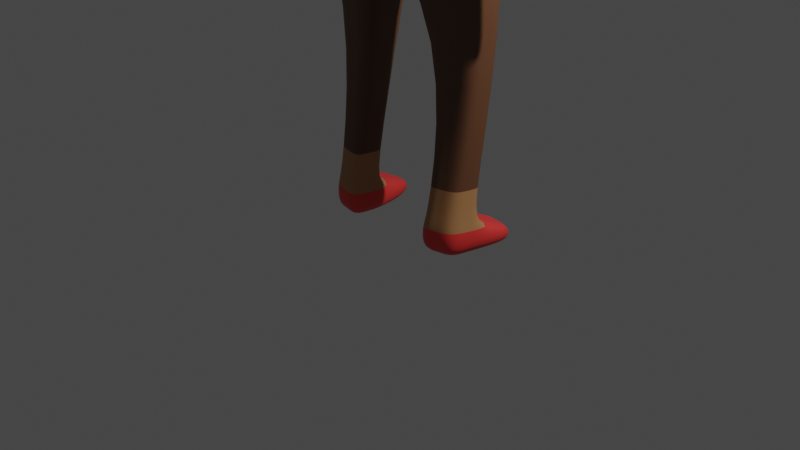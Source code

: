 # Source: karakteriskeletGiydirme.blend  (saved by Blender 3.3.6; exported with 4.5.12 LTS)
import bpy
from mathutils import Matrix  # noqa: F401  (used for matrix-valued properties, if any)

bpy.ops.wm.read_factory_settings(use_empty=True)
scene = bpy.context.scene
scene.name = 'Scene'

# ---- collections
col_collection = bpy.data.collections.new('Collection'); scene.collection.children.link(col_collection)

# ---- materials (node trees are filled in below, after node groups)
mat_material = bpy.data.materials.new('Material')
mat_material.alpha_threshold = 0.0
mat_material.use_transparent_shadow = False
mat_material.roughness = 0.5
mat_material.line_color = (0.0, 0.0, 0.0, 1.0)
mat_material_001 = bpy.data.materials.new('Material.001')
mat_material_001.use_transparent_shadow = False
mat_dudak = bpy.data.materials.new('dudak')
mat_dudak.use_transparent_shadow = False
mat_burun = bpy.data.materials.new('burun')
mat_burun.use_transparent_shadow = False
mat_g_z = bpy.data.materials.new('göz')
mat_g_z.use_transparent_shadow = False
mat_material_002 = bpy.data.materials.new('Material.002')
mat_material_002.use_transparent_shadow = False
mat_sa = bpy.data.materials.new('saç')
mat_sa.use_transparent_shadow = False
mat_tshirt = bpy.data.materials.new('tshirt')
mat_tshirt.use_transparent_shadow = False
mat_kemer = bpy.data.materials.new('kemer')
mat_kemer.use_transparent_shadow = False
mat_pantolon = bpy.data.materials.new('pantolon')
mat_pantolon.use_transparent_shadow = False
mat_ayakkab = bpy.data.materials.new('ayakkabı')
mat_ayakkab.use_transparent_shadow = False
mat_material_003 = bpy.data.materials.new('Material.003')
mat_material_003.use_transparent_shadow = False

# ---- material node trees
mat_material.use_nodes = True; mat_material.node_tree.nodes.clear()
_N = mat_material.node_tree.nodes; _L = mat_material.node_tree.links
n0 = _N.new('ShaderNodeOutputMaterial'); n0.name = 'Material Output'; n0.location = (300, 300)
n1 = _N.new('ShaderNodeBsdfPrincipled'); n1.name = 'Principled BSDF'; n1.location = (10, 300)
n1.distribution = 'GGX'
n1.subsurface_method = 'RANDOM_WALK_SKIN'
n1.inputs[0].default_value = (0.2564, 0.1181, 0.02965, 1.0)
n1.inputs[3].default_value = 1.45
n1.inputs[27].default_value = (0.0, 0.0, 0.0, 1.0)
n1.inputs[28].default_value = 1.0
_L.new(n1.outputs[0], n0.inputs[0])
n0.is_active_output = True
mat_material_001.use_nodes = True; mat_material_001.node_tree.nodes.clear()
_N = mat_material_001.node_tree.nodes; _L = mat_material_001.node_tree.links
n0 = _N.new('ShaderNodeBsdfPrincipled'); n0.name = 'Principled BSDF'; n0.location = (10, 300)
n0.distribution = 'GGX'
n0.subsurface_method = 'RANDOM_WALK_SKIN'
n0.inputs[0].default_value = (0.4433, 0.2123, 0.08496, 1.0)
n0.inputs[3].default_value = 1.45
n0.inputs[27].default_value = (0.0, 0.0, 0.0, 1.0)
n0.inputs[28].default_value = 1.0
n1 = _N.new('ShaderNodeOutputMaterial'); n1.name = 'Material Output'; n1.location = (300, 300)
_L.new(n0.outputs[0], n1.inputs[0])
n1.is_active_output = True
mat_dudak.use_nodes = True; mat_dudak.node_tree.nodes.clear()
_N = mat_dudak.node_tree.nodes; _L = mat_dudak.node_tree.links
n0 = _N.new('ShaderNodeBsdfPrincipled'); n0.name = 'Principled BSDF'; n0.location = (10, 300)
n0.distribution = 'GGX'
n0.subsurface_method = 'RANDOM_WALK_SKIN'
n0.inputs[0].default_value = (0.292, 0.0195, 0.01786, 1.0)
n0.inputs[3].default_value = 1.45
n0.inputs[27].default_value = (0.0, 0.0, 0.0, 1.0)
n0.inputs[28].default_value = 1.0
n1 = _N.new('ShaderNodeOutputMaterial'); n1.name = 'Material Output'; n1.location = (300, 300)
_L.new(n0.outputs[0], n1.inputs[0])
n1.is_active_output = True
mat_burun.use_nodes = True; mat_burun.node_tree.nodes.clear()
_N = mat_burun.node_tree.nodes; _L = mat_burun.node_tree.links
n0 = _N.new('ShaderNodeBsdfPrincipled'); n0.name = 'Principled BSDF'; n0.location = (10, 300)
n0.distribution = 'GGX'
n0.subsurface_method = 'RANDOM_WALK_SKIN'
n0.inputs[0].default_value = (0.2429, 0.06587, 0.01051, 1.0)
n0.inputs[3].default_value = 1.45
n0.inputs[27].default_value = (0.0, 0.0, 0.0, 1.0)
n0.inputs[28].default_value = 1.0
n1 = _N.new('ShaderNodeOutputMaterial'); n1.name = 'Material Output'; n1.location = (300, 300)
_L.new(n0.outputs[0], n1.inputs[0])
n1.is_active_output = True
mat_g_z.use_nodes = True; mat_g_z.node_tree.nodes.clear()
_N = mat_g_z.node_tree.nodes; _L = mat_g_z.node_tree.links
n0 = _N.new('ShaderNodeBsdfPrincipled'); n0.name = 'Principled BSDF'; n0.location = (10, 300)
n0.distribution = 'GGX'
n0.subsurface_method = 'RANDOM_WALK_SKIN'
n0.inputs[0].default_value = (0.0, 0.0, 0.0, 1.0)
n0.inputs[3].default_value = 1.45
n0.inputs[27].default_value = (0.0, 0.0, 0.0, 1.0)
n0.inputs[28].default_value = 1.0
n1 = _N.new('ShaderNodeOutputMaterial'); n1.name = 'Material Output'; n1.location = (300, 300)
_L.new(n0.outputs[0], n1.inputs[0])
n1.is_active_output = True
mat_material_002.use_nodes = True; mat_material_002.node_tree.nodes.clear()
_N = mat_material_002.node_tree.nodes; _L = mat_material_002.node_tree.links
n0 = _N.new('ShaderNodeBsdfPrincipled'); n0.name = 'Principled BSDF'; n0.location = (10, 300)
n0.distribution = 'GGX'
n0.subsurface_method = 'RANDOM_WALK_SKIN'
n0.inputs[0].default_value = (0.0, 0.0, 0.0, 1.0)
n0.inputs[3].default_value = 1.45
n0.inputs[27].default_value = (0.0, 0.0, 0.0, 1.0)
n0.inputs[28].default_value = 1.0
n1 = _N.new('ShaderNodeOutputMaterial'); n1.name = 'Material Output'; n1.location = (300, 300)
_L.new(n0.outputs[0], n1.inputs[0])
n1.is_active_output = True
mat_sa.use_nodes = True; mat_sa.node_tree.nodes.clear()
_N = mat_sa.node_tree.nodes; _L = mat_sa.node_tree.links
n0 = _N.new('ShaderNodeBsdfPrincipled'); n0.name = 'Principled BSDF'; n0.location = (10, 300)
n0.distribution = 'GGX'
n0.subsurface_method = 'RANDOM_WALK_SKIN'
n0.inputs[0].default_value = (0.8, 0.7736, 0.2209, 1.0)
n0.inputs[3].default_value = 1.45
n0.inputs[27].default_value = (0.0, 0.0, 0.0, 1.0)
n0.inputs[28].default_value = 1.0
n1 = _N.new('ShaderNodeOutputMaterial'); n1.name = 'Material Output'; n1.location = (300, 300)
_L.new(n0.outputs[0], n1.inputs[0])
n1.is_active_output = True
mat_tshirt.use_nodes = True; mat_tshirt.node_tree.nodes.clear()
_N = mat_tshirt.node_tree.nodes; _L = mat_tshirt.node_tree.links
n0 = _N.new('ShaderNodeBsdfPrincipled'); n0.name = 'Principled BSDF'; n0.location = (10, 300)
n0.distribution = 'GGX'
n0.subsurface_method = 'RANDOM_WALK_SKIN'
n0.inputs[0].default_value = (0.01674, 0.02339, 0.06221, 1.0)
n0.inputs[3].default_value = 1.45
n0.inputs[27].default_value = (0.0, 0.0, 0.0, 1.0)
n0.inputs[28].default_value = 1.0
n1 = _N.new('ShaderNodeOutputMaterial'); n1.name = 'Material Output'; n1.location = (300, 300)
_L.new(n0.outputs[0], n1.inputs[0])
n1.is_active_output = True
mat_kemer.use_nodes = True; mat_kemer.node_tree.nodes.clear()
_N = mat_kemer.node_tree.nodes; _L = mat_kemer.node_tree.links
n0 = _N.new('ShaderNodeBsdfPrincipled'); n0.name = 'Principled BSDF'; n0.location = (10, 300)
n0.distribution = 'GGX'
n0.subsurface_method = 'RANDOM_WALK_SKIN'
n0.inputs[0].default_value = (0.0, 0.0, 0.0, 1.0)
n0.inputs[3].default_value = 1.45
n0.inputs[27].default_value = (0.0, 0.0, 0.0, 1.0)
n0.inputs[28].default_value = 1.0
n1 = _N.new('ShaderNodeOutputMaterial'); n1.name = 'Material Output'; n1.location = (300, 300)
_L.new(n0.outputs[0], n1.inputs[0])
n1.is_active_output = True
mat_pantolon.use_nodes = True; mat_pantolon.node_tree.nodes.clear()
_N = mat_pantolon.node_tree.nodes; _L = mat_pantolon.node_tree.links
n0 = _N.new('ShaderNodeBsdfPrincipled'); n0.name = 'Principled BSDF'; n0.location = (10, 300)
n0.distribution = 'GGX'
n0.subsurface_method = 'RANDOM_WALK_SKIN'
n0.inputs[0].default_value = (0.1305, 0.05393, 0.02431, 1.0)
n0.inputs[3].default_value = 1.45
n0.inputs[27].default_value = (0.0, 0.0, 0.0, 1.0)
n0.inputs[28].default_value = 1.0
n1 = _N.new('ShaderNodeOutputMaterial'); n1.name = 'Material Output'; n1.location = (300, 300)
_L.new(n0.outputs[0], n1.inputs[0])
n1.is_active_output = True
mat_ayakkab.use_nodes = True; mat_ayakkab.node_tree.nodes.clear()
_N = mat_ayakkab.node_tree.nodes; _L = mat_ayakkab.node_tree.links
n0 = _N.new('ShaderNodeBsdfPrincipled'); n0.name = 'Principled BSDF'; n0.location = (10, 300)
n0.distribution = 'GGX'
n0.subsurface_method = 'RANDOM_WALK_SKIN'
n0.inputs[0].default_value = (0.8, 0.0407, 0.03676, 1.0)
n0.inputs[3].default_value = 1.45
n0.inputs[27].default_value = (0.0, 0.0, 0.0, 1.0)
n0.inputs[28].default_value = 1.0
n1 = _N.new('ShaderNodeOutputMaterial'); n1.name = 'Material Output'; n1.location = (300, 300)
_L.new(n0.outputs[0], n1.inputs[0])
n1.is_active_output = True
mat_material_003.use_nodes = True; mat_material_003.node_tree.nodes.clear()
_N = mat_material_003.node_tree.nodes; _L = mat_material_003.node_tree.links
n0 = _N.new('ShaderNodeBsdfPrincipled'); n0.name = 'Principled BSDF'; n0.location = (10, 300)
n0.distribution = 'GGX'
n0.subsurface_method = 'RANDOM_WALK_SKIN'
n0.inputs[0].default_value = (0.03372, 0.03955, 0.08333, 1.0)
n0.inputs[3].default_value = 1.45
n0.inputs[27].default_value = (0.0, 0.0, 0.0, 1.0)
n0.inputs[28].default_value = 1.0
n1 = _N.new('ShaderNodeOutputMaterial'); n1.name = 'Material Output'; n1.location = (300, 300)
_L.new(n0.outputs[0], n1.inputs[0])
n1.is_active_output = True

# ---- world
world_world = bpy.data.worlds.new('World'); scene.world = world_world
world_world.use_nodes = True; world_world.node_tree.nodes.clear()
_N = world_world.node_tree.nodes; _L = world_world.node_tree.links
n0 = _N.new('ShaderNodeOutputWorld'); n0.name = 'World Output'; n0.location = (300, 300)
n1 = _N.new('ShaderNodeBackground'); n1.name = 'Background'; n1.location = (10, 300)
n1.inputs[0].default_value = (0.05088, 0.05088, 0.05088, 1.0)
_L.new(n1.outputs[0], n0.inputs[0])
n0.is_active_output = True
world_world.color = (0.05088, 0.05088, 0.05088)
world_world.use_sun_shadow = False
world_world.sun_shadow_jitter_overblur = 0.0

# ---- cameras
cam_camera = bpy.data.cameras.new('Camera')
cam_camera.clip_end = 100.0
cam_camera.ortho_scale = 7.314

# ---- lights
light_light = bpy.data.lights.new('Light', 'POINT')
light_light.transmission_factor = 0.0
light_light.energy = 1000.0
light_light.shadow_soft_size = 0.1
light_light.shadow_maximum_resolution = 0.006
light_light.use_absolute_resolution = True

# ---- meshes
me_cube = bpy.data.meshes.new('Cube')
me_cube.from_pydata([(0.0, 0.3496, 5.523), (0.0, 0.5959, 4.449), (0.0, -0.558, 5.59), (0.0, -0.6026, 4.642), (-1.617, 0.1997, 5.486), (-0.9928, 0.3609, 4.653), (-1.387, -0.2822, 5.343), (-0.9296, -0.3588, 4.635), (0.0, 0.5826, 4.46), (0.0, -0.6026, 4.642), (-0.9928, 0.3609, 4.653), (-0.9296, -0.3588, 4.635), (0.0, 0.4755, 3.305), (0.0, -0.603, 3.36), (-1.083, 0.3027, 3.803), (-1.045, -0.373, 3.798), (-0.4675, 0.552, 1.978), (-0.4675, 0.07987, 1.978), (-0.9099, 0.4648, 1.993), (-0.9085, 0.171, 1.993), (-0.9629, 0.2552, 0.1864), (-0.8486, -0.1252, 0.1864), (-0.3837, 0.1933, 0.1783), (-0.4744, -0.2011, 0.1783), (0.0, 0.5386, 4.871), (-1.053, -0.2767, 4.861), (0.0, -0.6045, 4.863), (-1.211, 0.2762, 4.919), (-1.562, -0.2811, 5.064), (-1.548, -0.2821, 5.248), (-1.798, 0.1975, 5.397), (-1.803, 0.2737, 5.158), (-1.446, -0.1193, 3.035), (-1.451, 0.2836, 2.975), (-1.643, -0.1192, 3.03), (-1.648, 0.2863, 2.986), (-1.214, -0.05403, 2.522), (-1.225, 0.2898, 2.521), (-1.45, -0.05403, 2.516), (-1.461, 0.2898, 2.514), (-1.704, -0.2004, 3.982), (-1.403, -0.215, 3.948), (-1.447, 0.1679, 3.954), (-1.755, 0.2005, 3.989), (-0.9693, 0.2552, -0.1094), (-0.855, -0.1252, -0.1094), (-0.3901, 0.1933, -0.1175), (-0.4808, -0.2011, -0.1175), (-0.548, 0.7574, 0.05252), (-0.9924, 0.6476, 0.06224), (-0.5557, 0.7571, -0.1311), (-1.0, 0.6473, -0.1214), (-0.8016, -0.08398, 0.3131), (-0.5259, -0.1399, 0.3067), (-0.877, 0.1862, 0.3131), (-0.4661, 0.1512, 0.3067), (0.0, -0.3814, 5.747), (-0.3906, -0.2573, 5.725), (0.0, 0.04622, 5.769), (-0.3955, -0.02432, 5.736), (0.0, -0.4091, 6.303), (-0.5005, -0.287, 6.284), (0.0, 0.04771, 6.002), (-0.5006, -0.04685, 6.27), (0.0, 0.5321, 3.653), (-0.8005, 0.3375, 4.203), (-0.7947, -0.3646, 4.231), (0.0, -0.5975, 4.043), (0.0, -0.5652, 6.704), (-0.5518, -0.439, 6.66), (-0.552, -0.0621, 6.609), (0.0, -0.5756, 7.374), (-0.5866, -0.4463, 7.157), (0.0, 0.002744, 7.508), (-0.5777, -0.07322, 7.131), (-0.3747, 0.4779, 6.477), (0.0, 0.5374, 6.22), (-0.4059, 0.4697, 6.676), (0.0, 0.5806, 6.724), (-0.4386, 0.4605, 6.91), (0.0, 0.5805, 7.104), (-0.375, -0.2362, 6.132), (-0.3751, -0.09096, 6.12), (0.0, -0.04105, 6.108), (0.0, -0.3084, 6.13), (-1.41, -0.09148, 2.911), (-1.422, 0.1685, 2.925), (-1.595, 0.1706, 2.935), (-1.583, -0.09143, 2.907), (-1.617, 0.3334, 2.684), (-1.494, 0.3318, 2.676), (-1.476, 0.2603, 2.645), (-1.584, 0.2617, 2.652), (-0.5678, -0.4423, 6.889), (-0.5638, -0.06722, 6.849), (0.0, -0.57, 7.012), (-0.4209, 0.4655, 6.784), (0.0, 0.5815, 6.901), (-0.5629, -0.0668, 6.83), (-0.4197, 0.4658, 6.775), (0.0, 0.6144, 6.787), (-0.5665, -0.4421, 6.87), (0.0, -0.5696, 6.987), (-0.5466, 0.4665, 4.561), (-0.7635, -0.4062, 5.454), (-0.5118, -0.4684, 4.638), (-0.89, 0.267, 5.502), (-0.5466, 0.4606, 4.566), (-0.5118, -0.4684, 4.638), (-0.5962, 0.3804, 3.579), (-0.5751, -0.4764, 3.601), (-0.711, 0.504, 1.986), (-0.7103, 0.13, 1.986), (-0.7025, 0.2273, 0.1828), (-0.6804, -0.1593, 0.1828), (-0.6665, 0.3942, 4.898), (-0.5799, -0.424, 4.862), (-0.7089, 0.2273, -0.113), (-0.6868, -0.1593, -0.113), (-0.7927, 0.6969, 0.05787), (-0.8003, 0.6966, -0.1258), (-0.6923, 0.1705, 0.3102), (-0.6777, -0.1091, 0.3102), (-0.215, -0.3131, 5.735), (-0.2177, 0.007384, 5.751), (-0.2755, -0.3419, 6.292), (-0.3229, -0.5044, 7.254), (-0.2756, -0.004342, 6.15), (-0.4375, -0.4693, 4.146), (-0.4407, 0.425, 3.955), (-0.3038, -0.4957, 6.68), (-0.2063, 0.5046, 6.362), (-0.318, -0.03908, 7.3), (-0.2235, 0.5203, 6.7), (-0.2414, 0.5145, 6.997), (-0.2064, -0.2686, 6.131), (-0.2065, -0.06852, 6.115), (-0.2317, 0.5176, 6.836), (-0.3126, -0.4997, 6.944), (-0.3119, -0.4994, 6.923), (-0.2311, 0.5178, 6.825), (-0.4224, -0.4918, 4.639), (-0.7347, 0.2814, 5.506), (-0.4224, -0.4918, 4.639), (-0.4747, -0.4985, 3.559), (-0.6679, 0.1213, 1.985), (-0.6444, -0.1666, 0.182), (-0.5502, 0.4194, 4.893), (-0.6508, -0.1666, -0.1138), (-0.6512, -0.1145, 0.3096), (-0.1797, 0.01416, 5.754), (-0.2275, 0.004746, 6.124), (-0.3611, -0.4917, 4.128), (-0.1703, 0.5103, 6.337), (-0.2625, -0.03178, 7.337), (-0.1589, 0.5431, 6.707), (-0.1993, 0.526, 7.015), (-0.1704, -0.06373, 6.113), (-0.1913, 0.5288, 6.848), (-0.1591, 0.5618, 6.736), (-0.4511, 0.4891, 4.542), (-0.6302, -0.4327, 5.478), (-0.4511, 0.4819, 4.547), (-0.4921, 0.397, 3.531), (-0.6685, 0.5124, 1.985), (-0.6469, 0.2214, 0.182), (-0.4787, -0.4555, 4.862), (-0.6533, 0.2214, -0.1138), (-0.75, 0.7075, 0.05694), (-0.7576, 0.7072, -0.1267), (-0.6528, 0.1671, 0.3096), (-0.1775, -0.325, 5.737), (-0.2274, -0.3536, 6.294), (-0.2666, -0.5169, 7.275), (-0.3637, 0.4437, 3.903), (-0.2508, -0.5079, 6.684), (-0.1704, -0.2756, 6.131), (-0.258, -0.512, 6.956), (-0.2574, -0.5117, 6.934), (-0.2622, 0.473, 6.802), (-0.2642, 0.4723, 6.836), (-0.1414, 0.5062, 6.871), (-0.1397, 0.5068, 6.835), (-0.2725, 0.5105, 6.803), (-0.2746, 0.5098, 6.836), (-0.1517, 0.5436, 6.871), (-0.15, 0.5442, 6.835), (-0.07709, 0.5686, 6.523), (0.0, 0.564, 6.543), (-0.07467, 0.565, 6.46), (0.0, 0.5563, 6.456), (-0.07447, 0.596, 6.521), (0.0, 0.5913, 6.541), (-0.07205, 0.5924, 6.458), (0.0, 0.5837, 6.454), (-0.0765, 0.5755, 6.522), (0.0, 0.5709, 6.542), (-0.07408, 0.5719, 6.46), (0.0, 0.5632, 6.456), (-0.552, -0.0621, 6.609), (-0.4059, 0.4697, 6.676), (0.0, 0.6135, 6.624), (-0.5518, -0.439, 6.66), (0.0, -0.5652, 6.704), (-0.2235, 0.5203, 6.7), (-0.3038, -0.4957, 6.68), (-0.1273, 0.576, 6.607), (-0.2508, -0.5079, 6.684), (-0.09196, 0.6298, 6.696), (0.0, 0.6374, 6.703), (-0.08738, 0.6319, 6.678), (0.0, 0.6373, 6.68), (-0.08001, 0.6575, 6.694), (0.0, 0.6617, 6.698), (-0.0775, 0.6586, 6.684), (0.0, 0.6616, 6.685), (-0.7047, -0.3307, 6.699), (-0.7108, -0.332, 6.787), (-0.7093, -0.1754, 6.77), (-0.7048, -0.1734, 6.678), (-0.02753, -0.3289, 6.739), (-0.03367, -0.3302, 6.827), (-0.03214, -0.1736, 6.81), (-0.02761, -0.1717, 6.718), (-0.9629, 0.0196, 4.644), (-1.508, -0.02885, 5.418), (-0.9629, 0.0196, 4.644), (-1.065, -0.01774, 3.801), (0.0, -0.03594, 3.331), (-0.9092, 0.3255, 1.993), (-0.4675, 0.3281, 1.978), (-0.9087, 0.07481, 0.1864), (-0.4267, 0.006224, 0.1783), (-1.136, 0.01403, 4.892), (-1.679, -0.0299, 5.326), (-1.688, 0.0106, 5.113), (-1.449, 0.09256, 3.003), (-1.646, 0.09398, 3.007), (-1.22, 0.1267, 2.521), (-1.456, 0.1267, 2.515), (-1.731, 0.01041, 3.986), (-1.426, -0.01367, 3.951), (-0.9151, 0.07481, -0.1094), (-0.4331, 0.006224, -0.1175), (-0.4945, 0.01311, 0.3067), (-0.8412, 0.05808, 0.3131), (-0.3932, -0.1348, 5.731), (-0.5005, -0.1607, 6.277), (-0.7977, 0.004541, 4.216), (-0.5519, -0.2408, 6.633), (0.0, -0.2715, 7.444), (-0.5819, -0.2501, 7.143), (-0.375, -0.1598, 6.126), (-1.589, 0.04634, 2.922), (-1.416, 0.04519, 2.918), (-0.5657, -0.2451, 6.868), (-0.5646, -0.2448, 6.849), (-0.3204, -0.2598, 7.279), (-0.6984, 0.04398, -0.113), (-0.2644, -0.2618, 7.307), (-0.6521, 0.03739, -0.1138), (-0.5219, -0.2089, 6.637), (-0.71, -0.2497, 6.778), (-0.7054, -0.2175, 6.702), (-0.03287, -0.2479, 6.818), (-0.02757, -0.2463, 6.728), (-1.508, -0.02885, 5.418), (0.0, -0.03594, 3.331), (-0.4675, 0.3281, 1.978), (-0.4267, 0.006224, 0.1783), (-1.136, 0.01403, 4.892), (-1.679, -0.0299, 5.326), (-1.688, 0.0106, 5.113), (-1.449, 0.09256, 3.003), (-1.646, 0.09398, 3.007), (-1.22, 0.1267, 2.521), (-1.456, 0.1267, 2.515), (-1.426, -0.01367, 3.951), (-0.4331, 0.006224, -0.1175), (-0.4945, 0.01311, 0.3067), (-0.3932, -0.1348, 5.731), (-0.5005, -0.1607, 6.277), (-0.5519, -0.2408, 6.633), (-0.5819, -0.2501, 7.143), (-0.375, -0.1598, 6.126), (-1.416, 0.04519, 2.918), (-0.5657, -0.2451, 6.868), (-0.5646, -0.2448, 6.849), (-0.5219, -0.2089, 6.637), (-0.71, -0.2497, 6.778), (-0.7054, -0.2175, 6.702), (-0.03287, -0.2479, 6.818), (-0.02757, -0.2463, 6.728), (-0.9629, 0.0196, 4.644), (-0.9629, 0.0196, 4.644), (-1.065, -0.01774, 3.801), (-0.9092, 0.3255, 1.993), (-0.9087, 0.07481, 0.1864), (-1.731, 0.01041, 3.986), (-0.9151, 0.07481, -0.1094), (-0.8412, 0.05808, 0.3131), (-0.7977, 0.004541, 4.216), (0.0, -0.2715, 7.444), (-1.589, 0.04634, 2.922), (-0.3204, -0.2598, 7.279), (-0.6984, 0.04398, -0.113), (-0.2644, -0.2618, 7.307), (-0.6521, 0.03739, -0.1138), (-0.6124, -0.1677, 6.533), (-0.6271, -0.1684, 6.538), (-0.6124, -0.1677, 6.533), (-0.6271, -0.1684, 6.538), (-0.5197, -0.1779, 6.647), (-0.7032, -0.1865, 6.713), (-0.6101, -0.1367, 6.543), (-0.6249, -0.1374, 6.549), (-0.5197, -0.1779, 6.647), (-0.7032, -0.1865, 6.713), (-0.6101, -0.1367, 6.543), (-0.6249, -0.1374, 6.549), (-1.233, -0.2449, 4.391), (-1.333, 0.2205, 4.422), (-1.778, 0.236, 4.556), (-1.635, -0.2395, 4.507), (-1.285, -0.0002333, 4.407), (-1.71, 0.0105, 4.533), (-1.285, -0.0002333, 4.407), (-1.71, 0.0105, 4.533), (0.0, 0.486, 3.369), (-0.9987, -0.3715, 3.878), (-1.031, 0.3091, 3.876), (0.0, -0.602, 3.486), (-0.5498, -0.4751, 3.702), (-0.5676, 0.3886, 3.648), (-0.4538, -0.4973, 3.664), (-0.4685, 0.4056, 3.599), (-1.016, -0.01364, 3.877), (-1.016, -0.01364, 3.877), (0.0, 0.4778, 3.318), (-1.035, -0.3727, 3.815), (-0.5697, -0.4761, 3.623), (-0.5901, 0.3821, 3.594), (-0.4703, -0.4982, 3.581), (-0.4871, 0.3988, 3.546), (-1.054, -0.01687, 3.817), (-1.054, -0.01687, 3.817), (-1.072, 0.3041, 3.819), (0.0, -0.6028, 3.387), (0.0, 0.319, 5.547), (-1.287, -0.2797, 5.381), (-1.494, 0.1771, 5.511), (0.0, -0.5402, 5.606), (-0.7083, -0.3968, 5.482), (-0.8224, 0.2409, 5.527), (-0.6789, 0.2546, 5.531), (-0.5847, -0.4218, 5.504), (-1.396, -0.03951, 5.449), (-1.396, -0.03951, 5.449)], [], [(356, 349, 57, 246), (116, 104, 6, 25), (266, 4, 30, 271), (293, 5, 10, 294), (147, 142, 0, 24), (343, 338, 12, 163), (160, 1, 8, 162), (105, 7, 11, 108), (228, 13, 17, 230), (340, 339, 15, 110), (345, 346, 14, 295), (122, 52, 21, 114), (163, 12, 16, 164), (110, 15, 19, 112), (295, 14, 18, 296), (165, 22, 48, 168), (300, 54, 20, 297), (244, 53, 23, 232), (170, 55, 22, 165), (160, 147, 24, 1), (293, 270, 27, 5), (105, 116, 25, 7), (272, 271, 30, 31), (25, 6, 29, 28), (41, 40, 34, 32), (4, 27, 31, 30), (254, 85, 36, 238), (241, 41, 32, 236), (43, 42, 33, 35), (298, 43, 35, 274), (238, 36, 38, 239), (87, 86, 37, 39), (303, 87, 39, 276), (85, 88, 38, 36), (327, 322, 43, 298), (322, 321, 42, 43), (324, 320, 41, 241), (320, 323, 40, 41), (260, 243, 47, 148), (114, 21, 45, 118), (297, 20, 44, 299), (232, 23, 47, 243), (168, 48, 50, 169), (44, 20, 49, 51), (117, 44, 51, 120), (22, 46, 50, 48), (164, 16, 55, 170), (230, 17, 53, 244), (296, 18, 54, 300), (112, 19, 52, 122), (136, 82, 63, 127), (353, 350, 59, 124), (355, 351, 56, 171), (172, 60, 68, 175), (252, 81, 61, 247), (176, 84, 60, 172), (294, 10, 65, 301), (108, 11, 66, 128), (162, 8, 64, 174), (255, 93, 72, 251), (127, 63, 75, 131), (247, 61, 69, 249), (257, 251, 72, 126), (177, 95, 71, 173), (63, 70, 77, 75), (131, 75, 77, 133), (137, 96, 79, 134), (94, 74, 79, 96), (154, 73, 80, 156), (171, 56, 84, 176), (246, 57, 81, 252), (124, 59, 82, 136), (32, 34, 88, 85), (274, 35, 87, 303), (35, 33, 90, 89), (236, 32, 85, 254), (89, 90, 91, 92), (87, 35, 89, 92), (86, 87, 92, 91), (33, 86, 91, 90), (98, 94, 96, 99), (140, 99, 96, 137), (178, 102, 95, 177), (256, 101, 93, 255), (98, 199, 219, 218), (207, 203, 102, 178), (204, 200, 99, 140), (199, 98, 99, 200), (206, 204, 140, 159), (202, 205, 139, 101), (101, 139, 138, 93), (158, 159, 182, 181), (150, 124, 136, 157), (57, 123, 135, 81), (74, 132, 134, 79), (158, 137, 134, 156), (153, 131, 133, 155), (93, 138, 126, 72), (259, 257, 126, 173), (151, 127, 131, 153), (10, 107, 129, 65), (143, 108, 128, 152), (81, 135, 125, 61), (61, 125, 130, 69), (349, 352, 123, 57), (354, 353, 124, 150), (157, 136, 127, 151), (145, 112, 122, 149), (18, 111, 121, 54), (167, 117, 120, 169), (49, 119, 120, 51), (146, 114, 118, 148), (242, 258, 118, 45), (141, 166, 116, 105), (5, 27, 115, 103), (54, 121, 113, 20), (20, 113, 119, 49), (144, 110, 112, 145), (14, 109, 111, 18), (149, 122, 114, 146), (342, 340, 110, 144), (141, 105, 108, 143), (5, 103, 107, 10), (346, 341, 109, 14), (27, 4, 106, 115), (166, 161, 104, 116), (26, 2, 161, 166), (3, 141, 143, 9), (347, 342, 144, 13), (53, 149, 146, 23), (13, 144, 145, 17), (3, 26, 166, 141), (23, 146, 148, 47), (46, 167, 169, 50), (17, 145, 149, 53), (83, 157, 151, 62), (348, 354, 150, 58), (9, 143, 152, 67), (62, 151, 153, 76), (250, 259, 173, 71), (76, 153, 187, 188), (97, 158, 156, 80), (58, 150, 157, 83), (100, 159, 158, 97), (206, 159, 208, 210), (205, 207, 178, 139), (139, 178, 177, 138), (123, 171, 176, 135), (132, 154, 156, 134), (138, 177, 173, 126), (107, 162, 174, 129), (135, 176, 172, 125), (125, 172, 175, 130), (352, 355, 171, 123), (111, 164, 170, 121), (119, 168, 169, 120), (258, 260, 148, 118), (103, 115, 147, 160), (121, 170, 165, 113), (113, 165, 168, 119), (109, 163, 164, 111), (103, 160, 162, 107), (341, 343, 163, 109), (115, 106, 142, 147), (181, 182, 186, 185), (140, 137, 180, 179), (159, 140, 179, 182), (137, 158, 181, 180), (186, 183, 184, 185), (180, 181, 185, 184), (182, 179, 183, 186), (179, 180, 184, 183), (188, 187, 191, 192), (155, 78, 190, 189), (153, 155, 189, 187), (192, 191, 195, 196), (187, 189, 193, 191), (189, 190, 194, 193), (196, 195, 197, 198), (191, 193, 197, 195), (193, 194, 198, 197), (130, 175, 207, 205), (78, 155, 206, 201), (69, 130, 205, 202), (155, 133, 204, 206), (70, 199, 200, 77), (133, 77, 200, 204), (175, 68, 203, 207), (249, 69, 202, 261), (208, 209, 213, 212), (159, 100, 209, 208), (201, 206, 210, 211), (215, 214, 212, 213), (211, 210, 214, 215), (210, 208, 212, 214), (263, 216, 220, 265), (287, 98, 218, 289), (261, 202, 216, 263), (202, 101, 217, 216), (265, 220, 221, 264), (289, 218, 222, 291), (218, 219, 223, 222), (216, 217, 221, 220), (217, 262, 264, 221), (292, 265, 264, 291), (310, 311, 319, 318), (101, 256, 262, 217), (290, 263, 265, 292), (282, 249, 261, 288), (305, 307, 260, 258), (302, 306, 259, 250), (299, 305, 258, 242), (306, 304, 257, 259), (287, 256, 255, 286), (273, 236, 254, 285), (34, 237, 253, 88), (280, 246, 252, 284), (304, 283, 251, 257), (281, 247, 249, 282), (286, 255, 251, 283), (11, 226, 248, 66), (284, 252, 247, 281), (19, 229, 245, 52), (268, 230, 244, 279), (269, 232, 243, 278), (21, 231, 242, 45), (307, 278, 243, 260), (326, 324, 241, 277), (323, 325, 240, 40), (88, 253, 239, 38), (275, 238, 239, 276), (40, 240, 237, 34), (277, 241, 236, 273), (285, 254, 238, 275), (28, 29, 234, 235), (7, 25, 233, 224), (279, 244, 232, 269), (52, 245, 231, 21), (15, 227, 229, 19), (339, 344, 227, 15), (267, 228, 230, 268), (7, 224, 226, 11), (6, 225, 234, 29), (357, 356, 246, 280), (350, 357, 280, 59), (12, 267, 268, 16), (55, 279, 269, 22), (86, 285, 275, 37), (42, 277, 273, 33), (37, 275, 276, 39), (321, 326, 277, 42), (167, 46, 278, 307), (22, 269, 278, 46), (16, 268, 279, 55), (82, 284, 281, 63), (94, 286, 283, 74), (63, 281, 282, 70), (132, 74, 283, 304), (59, 280, 284, 82), (33, 273, 285, 86), (98, 287, 286, 94), (154, 132, 304, 306), (44, 117, 305, 299), (73, 154, 306, 302), (117, 167, 307, 305), (70, 282, 288, 199), (219, 290, 292, 223), (199, 288, 290, 219), (223, 292, 291, 222), (262, 289, 291, 264), (256, 287, 289, 262), (237, 274, 303, 253), (226, 294, 301, 248), (229, 296, 300, 245), (231, 297, 299, 242), (325, 327, 298, 240), (253, 303, 276, 239), (240, 298, 274, 237), (235, 234, 271, 272), (224, 233, 270, 293), (245, 300, 297, 231), (227, 295, 296, 229), (344, 345, 295, 227), (224, 293, 294, 226), (225, 266, 271, 234), (310, 308, 309, 311), (263, 290, 311, 309), (288, 261, 308, 310), (261, 263, 309, 308), (313, 312, 314, 315), (290, 288, 316, 317), (288, 310, 318, 316), (311, 290, 317, 319), (312, 313, 317, 316), (315, 314, 318, 319), (314, 312, 316, 318), (313, 315, 319, 317), (235, 272, 327, 325), (27, 270, 326, 321), (28, 235, 325, 323), (270, 233, 324, 326), (25, 28, 323, 320), (233, 25, 320, 324), (31, 27, 321, 322), (272, 31, 322, 327), (248, 301, 337, 336), (66, 248, 336, 329), (129, 174, 335, 333), (67, 152, 334, 331), (65, 129, 333, 330), (152, 128, 332, 334), (301, 65, 330, 337), (128, 66, 329, 332), (174, 64, 328, 335), (336, 337, 345, 344), (329, 336, 344, 339), (333, 335, 343, 341), (331, 334, 342, 347), (330, 333, 341, 346), (334, 332, 340, 342), (337, 330, 346, 345), (332, 329, 339, 340), (335, 328, 338, 343), (4, 266, 357, 350), (266, 225, 356, 357), (104, 161, 355, 352), (0, 142, 354, 348), (142, 106, 353, 354), (6, 104, 352, 349), (161, 2, 351, 355), (106, 4, 350, 353), (225, 6, 349, 356)])
me_cube.polygons.foreach_set('use_smooth', [True] * 332)
me_cube.polygons.foreach_set('material_index', [11, 7, 7, 7, 7, 9, 7, 7, 9, 9, 9, 1, 9, 9, 9, 10, 1, 1, 1, 7, 7, 7, 7, 7, 1, 7, 1, 1, 1, 1, 1, 1, 1, 1, 1, 1, 1, 1, 10, 10, 10, 10, 10, 10, 10, 10, 9, 9, 9, 9, 1, 11, 11, 1, 1, 1, 7, 7, 7, 1, 1, 1, 1, 1, 1, 1, 1, 1, 6, 1, 1, 1, 1, 1, 1, 1, 1, 1, 1, 1, 1, 1, 1, 1, 1, 1, 1, 1, 1, 1, 1, 1, 1, 1, 1, 1, 1, 1, 1, 1, 7, 7, 1, 1, 11, 11, 1, 9, 9, 10, 10, 10, 10, 7, 7, 1, 10, 9, 9, 1, 9, 7, 7, 9, 7, 7, 7, 7, 9, 1, 9, 7, 10, 10, 9, 1, 11, 7, 1, 1, 1, 1, 1, 1, 1, 1, 1, 1, 6, 1, 7, 1, 1, 11, 9, 10, 10, 7, 1, 10, 9, 7, 9, 7, 0, 1, 1, 1, 4, 1, 0, 1, 1, 1, 1, 1, 1, 1, 2, 1, 1, 1, 1, 1, 1, 1, 1, 1, 1, 1, 1, 1, 3, 1, 1, 1, 1, 1, 1, 0, 0, 1, 1, 0, 0, 1, 1, 1, 1, 10, 6, 10, 6, 1, 1, 1, 1, 1, 1, 1, 7, 1, 9, 9, 10, 10, 10, 1, 1, 1, 1, 1, 1, 1, 7, 7, 1, 1, 9, 9, 9, 7, 7, 11, 11, 9, 1, 1, 1, 1, 1, 10, 10, 9, 1, 1, 1, 1, 1, 1, 1, 6, 10, 6, 10, 1, 1, 1, 0, 0, 1, 1, 7, 9, 10, 1, 1, 1, 7, 1, 1, 9, 9, 7, 7, 1, 1, 1, 1, 5, 1, 0, 1, 1, 1, 1, 1, 7, 7, 7, 7, 7, 7, 7, 7, 7, 7, 7, 7, 7, 7, 7, 7, 7, 8, 8, 8, 8, 8, 8, 8, 8, 8, 11, 11, 11, 11, 11, 11, 11, 11, 11])
_uv = me_cube.uv_layers.new(name='UVMap')
_uv.uv.foreach_set('vector', [0.875, 0.6186, 0.875, 0.75, 0.875, 0.75, 0.875, 0.6186, 0.4314, 0.8876, 0.625, 0.8876, 0.625, 1.0, 0.4314, 1.0, 0.875, 0.6186, 0.875, 0.5, 0.875, 0.5, 0.875, 0.6186, 0.375, 0.2582, 0.375, 0.25, 0.375, 0.25, 0.375, 0.2582, 0.4314, 0.3864, 0.625, 0.3864, 0.625, 0.5, 0.4314, 0.5, 0.375, 0.3864, 0.375, 0.5, 0.375, 0.5, 0.375, 0.3864, 0.375, 0.3864, 0.375, 0.5, 0.375, 0.5, 0.375, 0.3864, 0.375, 0.8876, 0.375, 1.0, 0.375, 1.0, 0.375, 0.8876, 0.0, 0.0, 0.0, 0.0, 0.0, 0.0, 0.0, 0.0, 0.375, 0.8876, 0.375, 1.0, 0.375, 1.0, 0.375, 0.8876, 0.375, 0.1314, 0.375, 0.25, 0.375, 0.25, 0.375, 0.1314, 0.375, 0.8876, 0.375, 1.0, 0.375, 1.0, 0.375, 0.8876, 0.375, 0.3864, 0.375, 0.5, 0.375, 0.5, 0.375, 0.3864, 0.375, 0.8876, 0.375, 1.0, 0.375, 1.0, 0.375, 0.8876, 0.375, 0.1314, 0.375, 0.25, 0.375, 0.25, 0.375, 0.1314, 0.375, 0.3864, 0.375, 0.5, 0.375, 0.5, 0.375, 0.3864, 0.375, 0.1314, 0.375, 0.25, 0.375, 0.25, 0.375, 0.1314, 0.0, 0.0, 0.0, 0.0, 0.0, 0.0, 0.0, 0.0, 0.375, 0.3864, 0.375, 0.5, 0.375, 0.5, 0.375, 0.3864, 0.375, 0.3864, 0.4314, 0.3864, 0.4314, 0.5, 0.375, 0.5, 0.3762, 0.128, 0.4314, 0.1297, 0.4314, 0.25, 0.375, 0.25, 0.375, 0.8876, 0.4314, 0.8876, 0.4314, 1.0, 0.375, 1.0, 0.4314, 0.1314, 0.625, 0.1314, 0.625, 0.25, 0.4314, 0.25, 0.4314, 1.0, 0.625, 1.0, 0.625, 1.0, 0.4314, 1.0, 0.4314, 1.0, 0.4314, 1.0, 0.4314, 1.0, 0.4314, 1.0, 0.625, 0.25, 0.4314, 0.25, 0.4314, 0.25, 0.625, 0.25, 0.4314, 0.1314, 0.4314, 0.0, 0.4314, 0.0, 0.4314, 0.1314, 0.4314, 0.1314, 0.4314, 0.0, 0.4314, 0.0, 0.4314, 0.1314, 0.4314, 0.25, 0.4314, 0.25, 0.4314, 0.25, 0.4314, 0.25, 0.4314, 0.1314, 0.4314, 0.25, 0.4314, 0.25, 0.4314, 0.1314, 0.4314, 0.1314, 0.4314, 0.0, 0.4314, 0.0, 0.4314, 0.1314, 0.4314, 0.25, 0.4314, 0.25, 0.4314, 0.25, 0.4314, 0.25, 0.4314, 0.1342, 0.4314, 0.25, 0.4314, 0.25, 0.4314, 0.1314, 0.4314, 1.0, 0.4314, 1.0, 0.4314, 1.0, 0.4314, 1.0, 0.4314, 0.1314, 0.4314, 0.25, 0.4314, 0.25, 0.4314, 0.1314, 0.4314, 0.25, 0.4314, 0.25, 0.4314, 0.25, 0.4314, 0.25, 0.4314, 0.1314, 0.4314, 0.0, 0.4314, 0.0, 0.4314, 0.1314, 0.4314, 1.0, 0.4314, 1.0, 0.4314, 1.0, 0.4314, 1.0, 0.2614, 0.6186, 0.375, 0.6186, 0.375, 0.75, 0.2614, 0.75, 0.375, 0.8876, 0.375, 1.0, 0.375, 1.0, 0.375, 0.8876, 0.375, 0.1314, 0.375, 0.25, 0.375, 0.25, 0.375, 0.1314, 0.0, 0.0, 0.0, 0.0, 0.0, 0.0, 0.0, 0.0, 0.375, 0.3864, 0.375, 0.5, 0.375, 0.5, 0.375, 0.3864, 0.375, 0.25, 0.375, 0.25, 0.375, 0.25, 0.375, 0.25, 0.2374, 0.5, 0.125, 0.5, 0.125, 0.5, 0.2374, 0.5, 0.0, 0.0, 0.0, 0.0, 0.0, 0.0, 0.0, 0.0, 0.375, 0.3864, 0.375, 0.5, 0.375, 0.5, 0.375, 0.3864, 0.0, 0.0, 0.0, 0.0, 0.0, 0.0, 0.0, 0.0, 0.375, 0.1314, 0.375, 0.25, 0.375, 0.25, 0.375, 0.1314, 0.375, 0.8876, 0.375, 1.0, 0.375, 1.0, 0.375, 0.8876, 0.625, 0.3624, 0.625, 0.25, 0.625, 0.25, 0.625, 0.3624, 0.625, 0.3624, 0.625, 0.25, 0.625, 0.25, 0.625, 0.3624, 0.625, 0.8636, 0.625, 0.75, 0.625, 0.75, 0.625, 0.8636, 0.625, 0.8636, 0.625, 0.75, 0.625, 0.75, 0.625, 0.8636, 0.875, 0.6186, 0.875, 0.75, 0.875, 0.75, 0.875, 0.6186, 0.625, 0.8636, 0.625, 0.75, 0.625, 0.75, 0.625, 0.8636, 0.375, 0.1314, 0.375, 0.25, 0.375, 0.25, 0.375, 0.1313, 0.375, 0.8876, 0.375, 1.0, 0.375, 1.0, 0.375, 0.8876, 0.375, 0.3864, 0.375, 0.5, 0.375, 0.5, 0.375, 0.3864, 0.875, 0.6186, 0.875, 0.75, 0.875, 0.75, 0.875, 0.6186, 0.625, 0.3624, 0.625, 0.25, 0.625, 0.25, 0.625, 0.3624, 0.875, 0.6186, 0.875, 0.75, 0.875, 0.75, 0.875, 0.6186, 0.7626, 0.6186, 0.875, 0.6186, 0.875, 0.75, 0.7626, 0.75, 0.625, 0.8636, 0.625, 0.75, 0.625, 0.75, 0.625, 0.8636, 0.875, 0.5, 0.875, 0.5, 0.875, 0.5, 0.875, 0.5, 0.625, 0.3624, 0.625, 0.25, 0.625, 0.25, 0.625, 0.3624, 0.625, 0.3624, 0.625, 0.25, 0.625, 0.25, 0.625, 0.3624, 0.875, 0.5, 0.875, 0.5, 0.875, 0.5, 0.875, 0.5, 0.7386, 0.5, 0.625, 0.5, 0.625, 0.5, 0.7386, 0.5, 0.625, 0.8636, 0.625, 0.75, 0.625, 0.75, 0.625, 0.8636, 0.875, 0.6186, 0.875, 0.75, 0.875, 0.75, 0.875, 0.6186, 0.625, 0.3624, 0.625, 0.25, 0.625, 0.25, 0.625, 0.3624, 0.4314, 1.0, 0.4314, 1.0, 0.4314, 1.0, 0.4314, 1.0, 0.4314, 0.1314, 0.4314, 0.25, 0.4314, 0.25, 0.4314, 0.1342, 0.4314, 0.25, 0.4314, 0.25, 0.4314, 0.25, 0.4314, 0.25, 0.4314, 0.1314, 0.4314, 0.0, 0.4314, 0.0, 0.4314, 0.1314, 0.4314, 0.25, 0.4314, 0.25, 0.4314, 0.25, 0.4314, 0.25, 0.4314, 0.25, 0.4314, 0.25, 0.4314, 0.25, 0.4314, 0.25, 0.4314, 0.25, 0.4314, 0.25, 0.4314, 0.25, 0.4314, 0.25, 0.4314, 0.25, 0.4314, 0.25, 0.4314, 0.25, 0.4314, 0.25, 0.875, 0.5, 0.875, 0.5, 0.875, 0.5, 0.875, 0.5, 0.625, 0.3624, 0.625, 0.25, 0.625, 0.25, 0.625, 0.3624, 0.625, 0.8636, 0.625, 0.75, 0.625, 0.75, 0.625, 0.8636, 0.875, 0.6186, 0.875, 0.75, 0.875, 0.75, 0.875, 0.6186, 0.875, 0.5, 0.875, 0.5, 0.875, 0.5, 0.875, 0.5, 0.625, 0.8636, 0.625, 0.75, 0.625, 0.75, 0.625, 0.8636, 0.625, 0.3624, 0.625, 0.25, 0.625, 0.25, 0.625, 0.3624, 0.875, 0.5, 0.875, 0.5, 0.875, 0.5, 0.875, 0.5, 0.625, 0.3864, 0.625, 0.3624, 0.625, 0.3624, 0.625, 0.3864, 0.625, 1.0, 0.625, 0.8876, 0.625, 0.8876, 0.625, 1.0, 0.625, 1.0, 0.625, 0.8876, 0.625, 0.8876, 0.625, 1.0, 0.625, 0.3864, 0.625, 0.3864, 0.625, 0.3864, 0.625, 0.3864, 0.625, 0.3864, 0.625, 0.3624, 0.625, 0.3624, 0.625, 0.3864, 0.625, 1.0, 0.625, 0.8876, 0.625, 0.8876, 0.625, 1.0, 0.875, 0.5, 0.7626, 0.5, 0.7626, 0.5, 0.875, 0.5, 0.625, 0.3864, 0.625, 0.3624, 0.625, 0.3624, 0.625, 0.3864, 0.625, 0.3864, 0.625, 0.3624, 0.625, 0.3624, 0.625, 0.3864, 0.625, 1.0, 0.625, 0.8876, 0.625, 0.8876, 0.625, 1.0, 0.7386, 0.6186, 0.7626, 0.6186, 0.7626, 0.75, 0.7386, 0.75, 0.625, 0.3864, 0.625, 0.3624, 0.625, 0.3624, 0.625, 0.3864, 0.375, 0.25, 0.375, 0.3624, 0.375, 0.3624, 0.375, 0.25, 0.375, 0.8636, 0.375, 0.8876, 0.375, 0.8876, 0.375, 0.8636, 0.625, 1.0, 0.625, 0.8876, 0.625, 0.8876, 0.625, 1.0, 0.625, 1.0, 0.625, 0.8876, 0.625, 0.8876, 0.625, 1.0, 0.625, 1.0, 0.625, 0.8876, 0.625, 0.8876, 0.625, 1.0, 0.625, 0.3864, 0.625, 0.3624, 0.625, 0.3624, 0.625, 0.3864, 0.625, 0.3864, 0.625, 0.3624, 0.625, 0.3624, 0.625, 0.3864, 0.375, 0.8636, 0.375, 0.8876, 0.375, 0.8876, 0.375, 0.8636, 0.375, 0.25, 0.375, 0.3624, 0.375, 0.3624, 0.375, 0.25, 0.2614, 0.5, 0.2374, 0.5, 0.2374, 0.5, 0.2614, 0.5, 0.375, 0.25, 0.375, 0.3624, 0.375, 0.3624, 0.375, 0.25, 0.375, 0.8636, 0.375, 0.8876, 0.375, 0.8876, 0.375, 0.8636, 0.125, 0.6186, 0.2374, 0.6186, 0.2374, 0.75, 0.125, 0.75, 0.375, 0.8636, 0.4314, 0.8636, 0.4314, 0.8876, 0.375, 0.8876, 0.375, 0.25, 0.4314, 0.25, 0.4314, 0.3624, 0.375, 0.3624, 0.375, 0.25, 0.375, 0.3624, 0.375, 0.3624, 0.375, 0.25, 0.375, 0.25, 0.375, 0.3624, 0.375, 0.3624, 0.375, 0.25, 0.375, 0.8636, 0.375, 0.8876, 0.375, 0.8876, 0.375, 0.8636, 0.375, 0.25, 0.375, 0.3624, 0.375, 0.3624, 0.375, 0.25, 0.375, 0.8636, 0.375, 0.8876, 0.375, 0.8876, 0.375, 0.8636, 0.375, 0.8636, 0.375, 0.8876, 0.375, 0.8876, 0.375, 0.8636, 0.375, 0.8636, 0.375, 0.8876, 0.375, 0.8876, 0.375, 0.8636, 0.375, 0.25, 0.375, 0.3624, 0.375, 0.3624, 0.375, 0.25, 0.375, 0.25, 0.375, 0.3624, 0.375, 0.3624, 0.375, 0.25, 0.4314, 0.25, 0.625, 0.25, 0.625, 0.3624, 0.4314, 0.3624, 0.4314, 0.8636, 0.625, 0.8636, 0.625, 0.8876, 0.4314, 0.8876, 0.4314, 0.75, 0.625, 0.75, 0.625, 0.8636, 0.4314, 0.8636, 0.375, 0.75, 0.375, 0.8636, 0.375, 0.8636, 0.375, 0.75, 0.375, 0.75, 0.375, 0.8636, 0.375, 0.8636, 0.375, 0.75, 0.375, 0.75, 0.375, 0.8636, 0.375, 0.8636, 0.375, 0.75, 0.375, 0.75, 0.375, 0.8636, 0.375, 0.8636, 0.375, 0.75, 0.375, 0.75, 0.4314, 0.75, 0.4314, 0.8636, 0.375, 0.8636, 0.375, 0.75, 0.375, 0.8636, 0.375, 0.8636, 0.375, 0.75, 0.375, 0.5, 0.2614, 0.5, 0.2614, 0.5, 0.375, 0.5, 0.375, 0.75, 0.375, 0.8636, 0.375, 0.8636, 0.375, 0.75, 0.625, 0.5, 0.625, 0.3864, 0.625, 0.3864, 0.625, 0.5, 0.625, 0.5, 0.625, 0.3864, 0.625, 0.3864, 0.625, 0.5, 0.375, 0.75, 0.375, 0.8636, 0.375, 0.8636, 0.375, 0.75, 0.625, 0.5, 0.625, 0.3864, 0.625, 0.3864, 0.625, 0.5, 0.625, 0.6186, 0.7386, 0.6186, 0.7386, 0.75, 0.625, 0.75, 0.625, 0.5, 0.625, 0.3864, 0.625, 0.3864, 0.625, 0.5, 0.625, 0.5, 0.625, 0.3864, 0.625, 0.3864, 0.625, 0.5, 0.625, 0.5, 0.625, 0.3864, 0.625, 0.3864, 0.625, 0.5, 0.625, 0.5, 0.625, 0.3864, 0.625, 0.3864, 0.625, 0.5, 0.625, 0.3864, 0.625, 0.3864, 0.625, 0.3864, 0.625, 0.3864, 0.625, 0.8876, 0.625, 0.8636, 0.625, 0.8636, 0.625, 0.8876, 0.625, 0.8876, 0.625, 0.8636, 0.625, 0.8636, 0.625, 0.8876, 0.625, 0.8876, 0.625, 0.8636, 0.625, 0.8636, 0.625, 0.8876, 0.7626, 0.5, 0.7386, 0.5, 0.7386, 0.5, 0.7626, 0.5, 0.625, 0.8876, 0.625, 0.8636, 0.625, 0.8636, 0.625, 0.8876, 0.375, 0.3624, 0.375, 0.3864, 0.375, 0.3864, 0.375, 0.3624, 0.625, 0.8876, 0.625, 0.8636, 0.625, 0.8636, 0.625, 0.8876, 0.625, 0.8876, 0.625, 0.8636, 0.625, 0.8636, 0.625, 0.8876, 0.625, 0.8876, 0.625, 0.8636, 0.625, 0.8636, 0.625, 0.8876, 0.375, 0.3624, 0.375, 0.3864, 0.375, 0.3864, 0.375, 0.3624, 0.375, 0.3624, 0.375, 0.3864, 0.375, 0.3864, 0.375, 0.3624, 0.2374, 0.6186, 0.2614, 0.6186, 0.2614, 0.75, 0.2374, 0.75, 0.375, 0.3624, 0.4314, 0.3624, 0.4314, 0.3864, 0.375, 0.3864, 0.375, 0.3624, 0.375, 0.3864, 0.375, 0.3864, 0.375, 0.3624, 0.375, 0.3624, 0.375, 0.3864, 0.375, 0.3864, 0.375, 0.3624, 0.375, 0.3624, 0.375, 0.3864, 0.375, 0.3864, 0.375, 0.3624, 0.375, 0.3624, 0.375, 0.3864, 0.375, 0.3864, 0.375, 0.3624, 0.375, 0.3624, 0.375, 0.3864, 0.375, 0.3864, 0.375, 0.3624, 0.4314, 0.3624, 0.625, 0.3624, 0.625, 0.3864, 0.4314, 0.3864, 0.625, 0.3864, 0.625, 0.3864, 0.625, 0.3864, 0.625, 0.3864, 0.625, 0.3624, 0.625, 0.3624, 0.625, 0.3624, 0.625, 0.3624, 0.625, 0.3864, 0.625, 0.3624, 0.625, 0.3624, 0.625, 0.3864, 0.625, 0.3624, 0.625, 0.3864, 0.625, 0.3864, 0.625, 0.3624, 0.625, 0.3864, 0.625, 0.3624, 0.625, 0.3624, 0.625, 0.3864, 0.625, 0.3624, 0.625, 0.3864, 0.625, 0.3864, 0.625, 0.3624, 0.625, 0.3864, 0.625, 0.3624, 0.625, 0.3624, 0.625, 0.3864, 0.625, 0.3624, 0.625, 0.3624, 0.625, 0.3624, 0.625, 0.3624, 0.625, 0.5, 0.625, 0.3864, 0.625, 0.3864, 0.625, 0.5, 0.625, 0.3864, 0.625, 0.5, 0.625, 0.5, 0.625, 0.3864, 0.625, 0.3864, 0.625, 0.3864, 0.625, 0.3864, 0.625, 0.3864, 0.625, 0.5, 0.625, 0.3864, 0.625, 0.3864, 0.625, 0.5, 0.625, 0.3864, 0.625, 0.3864, 0.625, 0.3864, 0.625, 0.3864, 0.625, 0.3864, 0.625, 0.5, 0.625, 0.5, 0.625, 0.3864, 0.625, 0.5, 0.625, 0.3864, 0.625, 0.3864, 0.625, 0.5, 0.625, 0.3864, 0.625, 0.3864, 0.625, 0.3864, 0.625, 0.3864, 0.625, 0.3864, 0.625, 0.5, 0.625, 0.5, 0.625, 0.3864, 0.625, 0.8876, 0.625, 0.8636, 0.625, 0.8636, 0.625, 0.8876, 0.625, 0.5, 0.625, 0.3864, 0.625, 0.3864, 0.625, 0.5, 0.625, 1.0, 0.625, 0.8876, 0.625, 0.8876, 0.625, 1.0, 0.625, 0.3864, 0.625, 0.3624, 0.625, 0.3624, 0.625, 0.3864, 0.875, 0.5, 0.875, 0.5, 0.875, 0.5, 0.875, 0.5, 0.625, 0.3624, 0.625, 0.25, 0.625, 0.25, 0.625, 0.3624, 0.625, 0.8636, 0.625, 0.75, 0.625, 0.75, 0.625, 0.8636, 0.875, 0.6186, 0.875, 0.75, 0.875, 0.75, 0.875, 0.6186, 0.625, 0.3864, 0.625, 0.5, 0.625, 0.5, 0.625, 0.3864, 0.625, 0.3864, 0.625, 0.5, 0.625, 0.5, 0.625, 0.3864, 0.625, 0.5, 0.625, 0.3864, 0.625, 0.3864, 0.625, 0.5, 0.625, 0.5, 0.625, 0.3864, 0.625, 0.3864, 0.625, 0.5, 0.625, 0.5, 0.625, 0.3864, 0.625, 0.3864, 0.625, 0.5, 0.625, 0.3864, 0.625, 0.3864, 0.625, 0.3864, 0.625, 0.3864, 0.875, 0.6186, 0.875, 0.75, 0.875, 0.75, 0.875, 0.6186, 0.875, 0.6186, 0.875, 0.5, 0.875, 0.5, 0.875, 0.6186, 0.875, 0.6186, 0.875, 0.75, 0.875, 0.75, 0.875, 0.6186, 0.625, 1.0, 0.625, 1.0, 0.625, 1.0, 0.625, 1.0, 0.875, 0.6186, 0.875, 0.75, 0.875, 0.75, 0.875, 0.6186, 0.875, 0.6186, 0.875, 0.5, 0.875, 0.5, 0.875, 0.6186, 0.875, 0.5, 0.875, 0.5, 0.875, 0.5, 0.875, 0.5, 0.625, 1.0, 0.625, 1.0, 0.625, 1.0, 0.625, 1.0, 0.875, 0.75, 0.875, 0.6186, 0.875, 0.6186, 0.875, 0.75, 0.875, 0.6186, 0.875, 0.6186, 0.875, 0.6186, 0.875, 0.6186, 0.875, 0.6186, 0.875, 0.6142, 0.875, 0.6142, 0.875, 0.6186, 0.875, 0.75, 0.875, 0.6186, 0.875, 0.6186, 0.875, 0.75, 0.875, 0.6142, 0.875, 0.6186, 0.875, 0.6186, 0.875, 0.6186, 0.875, 0.6186, 0.875, 0.6186, 0.875, 0.6186, 0.875, 0.6186, 0.2374, 0.6186, 0.2614, 0.6186, 0.2614, 0.6186, 0.2374, 0.6186, 0.625, 0.6186, 0.7386, 0.6186, 0.7386, 0.6186, 0.625, 0.6186, 0.125, 0.6186, 0.2374, 0.6186, 0.2374, 0.6186, 0.125, 0.6186, 0.7386, 0.6186, 0.7626, 0.6186, 0.7626, 0.6186, 0.7386, 0.6186, 0.875, 0.6186, 0.875, 0.6186, 0.875, 0.6186, 0.875, 0.6186, 0.4314, 0.1314, 0.4314, 0.1314, 0.4314, 0.1314, 0.4314, 0.1314, 0.4314, 0.0, 0.4314, 0.1314, 0.4314, 0.1314, 0.4314, 0.0, 0.875, 0.6186, 0.875, 0.6186, 0.875, 0.6186, 0.875, 0.6186, 0.7626, 0.6186, 0.875, 0.6186, 0.875, 0.6186, 0.7626, 0.6186, 0.875, 0.6186, 0.875, 0.6186, 0.875, 0.6186, 0.875, 0.6186, 0.875, 0.6186, 0.875, 0.6186, 0.875, 0.6186, 0.875, 0.6186, 0.375, 0.0, 0.375, 0.1314, 0.375, 0.1314, 0.375, 0.0, 0.875, 0.6186, 0.875, 0.6186, 0.875, 0.6186, 0.875, 0.6186, 0.375, 0.0, 0.375, 0.1314, 0.375, 0.1314, 0.375, 0.0, 0.0, 0.0, 0.0, 0.0, 0.0, 0.0, 0.0, 0.0, 0.0, 0.0, 0.0, 0.0, 0.0, 0.0, 0.0, 0.0, 0.375, 0.0, 0.375, 0.1314, 0.375, 0.1314, 0.375, 0.0, 0.2614, 0.6186, 0.375, 0.6186, 0.375, 0.6186, 0.2614, 0.6186, 0.4314, 0.1306, 0.4314, 0.1314, 0.4314, 0.1314, 0.4314, 0.1314, 0.4314, 0.0, 0.4314, 0.1314, 0.4314, 0.1314, 0.4314, 0.0, 0.4314, 0.0, 0.4314, 0.1314, 0.4314, 0.1314, 0.4314, 0.0, 0.4314, 0.1314, 0.4314, 0.1314, 0.4314, 0.1314, 0.4314, 0.1314, 0.4314, 0.0, 0.4314, 0.1314, 0.4314, 0.1314, 0.4314, 0.0, 0.4314, 0.1314, 0.4314, 0.1314, 0.4314, 0.1314, 0.4314, 0.1314, 0.4314, 0.1314, 0.4314, 0.1314, 0.4314, 0.1314, 0.4314, 0.1314, 0.4314, 0.0, 0.625, 0.0, 0.625, 0.1314, 0.4314, 0.1314, 0.375, 0.0, 0.4314, 0.0, 0.4314, 0.1314, 0.375, 0.1314, 0.0, 0.0, 0.0, 0.0, 0.0, 0.0, 0.0, 0.0, 0.375, 0.0, 0.375, 0.1314, 0.375, 0.1314, 0.375, 0.0, 0.375, 0.0, 0.375, 0.1314, 0.375, 0.1314, 0.375, 0.0, 0.375, 0.0, 0.375, 0.1314, 0.375, 0.1314, 0.375, 0.0, 0.0, 0.0, 0.0, 0.0, 0.0, 0.0, 0.0, 0.0, 0.375, 0.0, 0.375, 0.1314, 0.375, 0.1314, 0.375, 0.0, 0.875, 0.75, 0.875, 0.6186, 0.875, 0.6186, 0.875, 0.75, 0.875, 0.6186, 0.875, 0.6186, 0.875, 0.6186, 0.875, 0.6186, 0.875, 0.5, 0.875, 0.6186, 0.875, 0.6186, 0.875, 0.5, 0.0, 0.0, 0.0, 0.0, 0.0, 0.0, 0.0, 0.0, 0.0, 0.0, 0.0, 0.0, 0.0, 0.0, 0.0, 0.0, 0.4314, 0.25, 0.4314, 0.1314, 0.4314, 0.1314, 0.4314, 0.25, 0.4314, 0.25, 0.4314, 0.1314, 0.4314, 0.1314, 0.4314, 0.25, 0.4314, 0.25, 0.4314, 0.1314, 0.4314, 0.1314, 0.4314, 0.25, 0.4314, 0.25, 0.4314, 0.1306, 0.4314, 0.1314, 0.4314, 0.25, 0.2614, 0.5, 0.375, 0.5, 0.375, 0.6186, 0.2614, 0.6186, 0.0, 0.0, 0.0, 0.0, 0.0, 0.0, 0.0, 0.0, 0.0, 0.0, 0.0, 0.0, 0.0, 0.0, 0.0, 0.0, 0.875, 0.5, 0.875, 0.6186, 0.875, 0.6186, 0.875, 0.5, 0.875, 0.5, 0.875, 0.6186, 0.875, 0.6186, 0.875, 0.5, 0.875, 0.5, 0.875, 0.6186, 0.875, 0.6186, 0.875, 0.5, 0.7626, 0.5, 0.875, 0.5, 0.875, 0.6186, 0.7626, 0.6186, 0.875, 0.5, 0.875, 0.6186, 0.875, 0.6186, 0.875, 0.5, 0.4314, 0.25, 0.4314, 0.1314, 0.4314, 0.1314, 0.4314, 0.25, 0.875, 0.5, 0.875, 0.6186, 0.875, 0.6186, 0.875, 0.5, 0.7386, 0.5, 0.7626, 0.5, 0.7626, 0.6186, 0.7386, 0.6186, 0.125, 0.5, 0.2374, 0.5, 0.2374, 0.6186, 0.125, 0.6186, 0.625, 0.5, 0.7386, 0.5, 0.7386, 0.6186, 0.625, 0.6186, 0.2374, 0.5, 0.2614, 0.5, 0.2614, 0.6186, 0.2374, 0.6186, 0.875, 0.5, 0.875, 0.6186, 0.875, 0.6186, 0.875, 0.5, 0.875, 0.5, 0.875, 0.6142, 0.875, 0.6186, 0.875, 0.5, 0.875, 0.5, 0.875, 0.6186, 0.875, 0.6142, 0.875, 0.5, 0.875, 0.5, 0.875, 0.6186, 0.875, 0.6186, 0.875, 0.5, 0.875, 0.6186, 0.875, 0.6186, 0.875, 0.6186, 0.875, 0.6186, 0.875, 0.6186, 0.875, 0.6186, 0.875, 0.6186, 0.875, 0.6186, 0.4314, 0.1314, 0.4314, 0.1314, 0.4314, 0.1342, 0.4314, 0.1314, 0.375, 0.1314, 0.375, 0.1314, 0.375, 0.1313, 0.375, 0.1314, 0.375, 0.1314, 0.375, 0.1314, 0.375, 0.1314, 0.375, 0.1314, 0.375, 0.1314, 0.375, 0.1314, 0.375, 0.1314, 0.375, 0.1314, 0.4314, 0.1314, 0.4314, 0.1314, 0.4314, 0.1314, 0.4314, 0.1314, 0.4314, 0.1314, 0.4314, 0.1342, 0.4314, 0.1314, 0.4314, 0.1314, 0.4314, 0.1314, 0.4314, 0.1314, 0.4314, 0.1314, 0.4314, 0.1314, 0.4314, 0.1314, 0.625, 0.1314, 0.625, 0.1314, 0.4314, 0.1314, 0.375, 0.1314, 0.4314, 0.1314, 0.4314, 0.1297, 0.3762, 0.128, 0.375, 0.1314, 0.375, 0.1314, 0.375, 0.1314, 0.375, 0.1314, 0.375, 0.1314, 0.375, 0.1314, 0.375, 0.1314, 0.375, 0.1314, 0.375, 0.1314, 0.375, 0.1314, 0.375, 0.1314, 0.375, 0.1314, 0.375, 0.1314, 0.3762, 0.128, 0.375, 0.1314, 0.375, 0.1314, 0.875, 0.6186, 0.875, 0.6186, 0.875, 0.6186, 0.875, 0.6186, 0.875, 0.6186, 0.875, 0.6186, 0.875, 0.6186, 0.875, 0.6142, 0.875, 0.6186, 0.875, 0.6142, 0.875, 0.6142, 0.875, 0.6186, 0.875, 0.6186, 0.875, 0.6186, 0.875, 0.6186, 0.875, 0.6186, 0.875, 0.6186, 0.875, 0.6186, 0.875, 0.6186, 0.875, 0.6186, 0.875, 0.6142, 0.875, 0.6186, 0.875, 0.6186, 0.875, 0.6142, 0.875, 0.6142, 0.875, 0.6186, 0.875, 0.6186, 0.875, 0.6142, 0.875, 0.6186, 0.875, 0.6186, 0.875, 0.6186, 0.875, 0.6186, 0.875, 0.6142, 0.875, 0.6142, 0.875, 0.6142, 0.875, 0.6142, 0.875, 0.6186, 0.875, 0.6142, 0.875, 0.6142, 0.875, 0.6186, 0.875, 0.6142, 0.875, 0.6186, 0.875, 0.6186, 0.875, 0.6142, 0.875, 0.6186, 0.875, 0.6186, 0.875, 0.6186, 0.875, 0.6186, 0.875, 0.6142, 0.875, 0.6142, 0.875, 0.6142, 0.875, 0.6142, 0.4314, 0.1314, 0.4314, 0.1314, 0.4314, 0.1314, 0.4314, 0.1314, 0.4314, 0.25, 0.4314, 0.1297, 0.4314, 0.1306, 0.4314, 0.25, 0.4314, 0.0, 0.4314, 0.1314, 0.4314, 0.1314, 0.4314, 0.0, 0.4314, 0.1297, 0.4314, 0.1314, 0.4314, 0.1314, 0.4314, 0.1306, 0.4314, 1.0, 0.4314, 1.0, 0.4314, 1.0, 0.4314, 1.0, 0.4314, 0.1314, 0.4314, 0.0, 0.4314, 0.0, 0.4314, 0.1314, 0.4314, 0.25, 0.4314, 0.25, 0.4314, 0.25, 0.4314, 0.25, 0.4314, 0.1314, 0.4314, 0.25, 0.4314, 0.25, 0.4314, 0.1314, 0.375, 0.1314, 0.375, 0.1313, 0.375, 0.1314, 0.375, 0.1314, 0.375, 0.0, 0.375, 0.1314, 0.375, 0.1314, 0.375, 0.0, 0.375, 0.3624, 0.375, 0.3864, 0.375, 0.3864, 0.375, 0.3624, 0.375, 0.75, 0.375, 0.8636, 0.375, 0.8636, 0.375, 0.75, 0.375, 0.25, 0.375, 0.3624, 0.375, 0.3624, 0.375, 0.25, 0.375, 0.8636, 0.375, 0.8876, 0.375, 0.8876, 0.375, 0.8636, 0.375, 0.1313, 0.375, 0.25, 0.375, 0.25, 0.375, 0.1314, 0.375, 0.8876, 0.375, 1.0, 0.375, 1.0, 0.375, 0.8876, 0.375, 0.3864, 0.375, 0.5, 0.375, 0.5, 0.375, 0.3864, 0.375, 0.1314, 0.375, 0.1314, 0.375, 0.1314, 0.375, 0.1314, 0.375, 0.0, 0.375, 0.1314, 0.375, 0.1314, 0.375, 0.0, 0.375, 0.3624, 0.375, 0.3864, 0.375, 0.3864, 0.375, 0.3624, 0.375, 0.75, 0.375, 0.8636, 0.375, 0.8636, 0.375, 0.75, 0.375, 0.25, 0.375, 0.3624, 0.375, 0.3624, 0.375, 0.25, 0.375, 0.8636, 0.375, 0.8876, 0.375, 0.8876, 0.375, 0.8636, 0.375, 0.1314, 0.375, 0.25, 0.375, 0.25, 0.375, 0.1314, 0.375, 0.8876, 0.375, 1.0, 0.375, 1.0, 0.375, 0.8876, 0.375, 0.3864, 0.375, 0.5, 0.375, 0.5, 0.375, 0.3864, 0.875, 0.5, 0.875, 0.6186, 0.875, 0.6186, 0.875, 0.5, 0.875, 0.6186, 0.875, 0.6186, 0.875, 0.6186, 0.875, 0.6186, 0.625, 0.8876, 0.625, 0.8636, 0.625, 0.8636, 0.625, 0.8876, 0.625, 0.5, 0.625, 0.3864, 0.625, 0.3864, 0.625, 0.5, 0.625, 0.3864, 0.625, 0.3624, 0.625, 0.3624, 0.625, 0.3864, 0.625, 1.0, 0.625, 0.8876, 0.625, 0.8876, 0.625, 1.0, 0.625, 0.8636, 0.625, 0.75, 0.625, 0.75, 0.625, 0.8636, 0.625, 0.3624, 0.625, 0.25, 0.625, 0.25, 0.625, 0.3624, 0.875, 0.6186, 0.875, 0.75, 0.875, 0.75, 0.875, 0.6186])
me_cube.materials.append(mat_material)
me_cube.materials.append(mat_material_001)
me_cube.materials.append(mat_dudak)
me_cube.materials.append(mat_burun)
me_cube.materials.append(mat_g_z)
me_cube.materials.append(mat_material_002)
me_cube.materials.append(mat_sa)
me_cube.materials.append(mat_tshirt)
me_cube.materials.append(mat_kemer)
me_cube.materials.append(mat_pantolon)
me_cube.materials.append(mat_ayakkab)
me_cube.materials.append(mat_material_003)
me_cube.use_mirror_vertex_groups = False
me_cube.update()
arm_armature = bpy.data.armatures.new('Armature')  # bones are not reproduced

# ---- objects
ob_cube = bpy.data.objects.new('Cube', me_cube)
ob_light = bpy.data.objects.new('Light', light_light)
ob_camera = bpy.data.objects.new('Camera', cam_camera)
ob_armature = bpy.data.objects.new('Armature', arm_armature)

# ---- transforms, parenting, visibility, modifiers, constraints
ob_cube.parent = ob_armature
ob_cube.location = (0.0, 0.0, 0.0)
ob_cube.lock_rotations_4d = False
ob_cube.empty_display_type = 'ARROWS'
ob_cube.lineart.crease_threshold = 0.0
_vg = ob_cube.vertex_groups.new(name='root')
for _i, _w in zip([1, 8, 9, 10, 11, 12, 13, 14, 15, 64, 65, 66, 67, 103, 107, 108, 109, 110, 128, 129, 143, 144, 152, 160, 162, 163, 174, 226, 227, 228, 248, 267, 294, 295, 301, 328, 329, 330, 331, 332, 333, 334, 335, 336, 337, 338, 339, 340, 341, 342, 343, 344, 345, 346, 347], [0.052, 0.08736, 0.01883, 0.01182, 0.01306, 0.6267, 0.7469, 0.1048, 0.1835, 0.2542, 0.08785, 0.07948, 0.1407, 0.003314, 0.02991, 0.01127, 0.1201, 0.3337, 0.08261, 0.1174, 0.008698, 0.6067, 0.0946, 0.01339, 0.05021, 0.1982, 0.1631, 0.01536, 0.1345, 0.5856, 0.09064, 0.6527, 0.01377, 0.1216, 0.09086, 0.5351, 0.1644, 0.1654, 0.6102, 0.2078, 0.2348, 0.3185, 0.3977, 0.2264, 0.2238, 0.5778, 0.1803, 0.2537, 0.2592, 0.4937, 0.3915, 0.2331, 0.2279, 0.1714, 0.6895]): _vg.add([_i], _w, 'REPLACE')
_vg = ob_cube.vertex_groups.new(name='spine1')
for _i, _w in zip([0, 1, 2, 3, 5, 7, 8, 9, 10, 11, 12, 13, 14, 15, 24, 25, 26, 64, 65, 66, 67, 103, 105, 107, 108, 109, 110, 115, 116, 128, 129, 141, 142, 143, 144, 147, 152, 160, 162, 163, 166, 174, 224, 226, 227, 228, 233, 248, 267, 270, 293, 294, 295, 301, 328, 329, 330, 331, 332, 333, 334, 335, 336, 337, 338, 339, 340, 341, 342, 343, 344, 345, 346, 347], [0.04451, 0.5981, 0.01695, 0.3433, 0.202, 0.1958, 0.6624, 0.5458, 0.3164, 0.2811, 0.05418, 0.05111, 0.1027, 0.1466, 0.2179, 0.01926, 0.1455, 0.5594, 0.5257, 0.5656, 0.7111, 0.4638, 0.3032, 0.5647, 0.4661, 0.06799, 0.1198, 0.1361, 0.1169, 0.6823, 0.627, 0.3354, 0.00365, 0.5347, 0.08563, 0.1918, 0.7287, 0.5707, 0.6527, 0.05104, 0.1353, 0.6288, 0.1464, 0.2346, 0.1247, 0.01796, 0.03417, 0.5009, 0.01751, 0.02824, 0.1438, 0.2386, 0.1177, 0.4931, 0.2245, 0.488, 0.3913, 0.2625, 0.5566, 0.3925, 0.5181, 0.2862, 0.3686, 0.3538, 0.1601, 0.4241, 0.4572, 0.278, 0.312, 0.2115, 0.3142, 0.2977, 0.2997, 0.1642]): _vg.add([_i], _w, 'REPLACE')
_vg = ob_cube.vertex_groups.new(name='spine2')
for _i, _w in zip([0, 1, 2, 3, 5, 7, 8, 9, 10, 11, 24, 25, 26, 56, 58, 64, 65, 66, 67, 84, 103, 104, 105, 107, 108, 115, 116, 123, 128, 129, 141, 142, 143, 147, 150, 152, 160, 161, 162, 166, 171, 174, 224, 226, 233, 248, 270, 293, 294, 301, 329, 330, 332, 334, 336, 337, 339, 344, 345, 346, 348, 351, 352, 354, 355], [0.6322, 0.202, 0.5406, 0.5019, 0.1453, 0.1858, 0.1163, 0.3117, 0.1868, 0.2425, 0.5664, 0.0352, 0.6406, 0.182, 0.05001, 0.01412, 0.08542, 0.1049, 0.07385, 0.02349, 0.1707, 0.0274, 0.337, 0.1395, 0.2541, 0.1632, 0.2321, 0.02764, 0.09041, 0.05205, 0.4434, 0.09325, 0.2796, 0.4147, 0.0082, 0.07978, 0.1857, 0.1235, 0.1237, 0.4885, 0.07513, 0.02907, 0.1265, 0.2007, 0.02569, 0.09792, 0.01655, 0.1172, 0.1928, 0.09478, 0.0433, 0.03092, 0.01883, 0.001465, 0.04343, 0.04122, 0.01951, 0.01971, 0.01817, 0.01068, 0.5491, 0.4268, 0.01668, 0.06753, 0.09751]): _vg.add([_i], _w, 'REPLACE')
_vg = ob_cube.vertex_groups.new(name='head')
for _i, _w in zip([2, 56, 57, 58, 59, 60, 61, 62, 63, 68, 69, 70, 71, 72, 73, 74, 75, 76, 77, 78, 79, 80, 81, 82, 83, 84, 93, 94, 95, 96, 97, 98, 99, 100, 101, 102, 123, 124, 125, 126, 127, 130, 131, 132, 133, 134, 135, 136, 137, 138, 139, 140, 150, 151, 153, 154, 155, 156, 157, 158, 159, 171, 172, 173, 175, 176, 177, 178, 179, 180, 181, 182, 183, 184, 185, 186, 187, 188, 189, 190, 191, 192, 193, 194, 195, 196, 197, 198, 199, 200, 201, 202, 203, 204, 205, 206, 207, 208, 209, 210, 211, 212, 213, 214, 215, 216, 217, 218, 219, 220, 221, 222, 223, 246, 247, 249, 250, 251, 252, 255, 256, 257, 259, 261, 262, 263, 264, 265, 280, 281, 282, 283, 284, 286, 287, 288, 289, 290, 291, 292, 302, 304, 306, 308, 309, 310, 311, 312, 313, 314, 315, 316, 317, 318, 319, 348, 351, 355], [0.04195, 0.1758, 0.05695, 0.1119, 0.02397, 0.9411, 0.9381, 0.9682, 0.9498, 0.9781, 0.9797, 0.9808, 0.9976, 0.996, 0.9996, 0.9968, 0.982, 0.9813, 0.991, 0.9917, 0.9962, 0.9977, 0.7894, 0.781, 0.9427, 0.8076, 0.9936, 0.9939, 0.995, 0.9948, 0.9959, 0.9916, 0.9939, 0.9946, 0.9914, 0.9922, 0.09126, 0.05386, 0.9404, 0.997, 0.9453, 0.9798, 0.9834, 0.9987, 0.9919, 0.9971, 0.8183, 0.8263, 0.9954, 0.9944, 0.9921, 0.9947, 0.05497, 0.9559, 0.9841, 0.9993, 0.9917, 0.9975, 0.8776, 0.9957, 0.9941, 0.1217, 0.9438, 0.9975, 0.9801, 0.8314, 0.9949, 0.9925, 0.995, 0.9953, 0.9955, 0.9952, 0.9952, 0.9953, 0.9954, 0.9953, 0.9877, 0.9866, 0.9879, 0.9884, 0.9867, 0.9846, 0.9872, 0.9873, 0.9865, 0.9851, 0.987, 0.9868, 0.9856, 0.9923, 0.9922, 0.986, 0.9859, 0.9932, 0.9863, 0.9924, 0.9865, 0.9934, 0.9938, 0.993, 0.9928, 0.9932, 0.9934, 0.9932, 0.9932, 0.988, 0.99, 0.9904, 0.9883, 0.996, 0.9961, 0.9967, 0.9966, 0.02935, 0.9363, 0.9775, 0.9989, 0.9964, 0.7791, 0.9936, 0.9921, 0.998, 0.9987, 0.9828, 0.9909, 0.9865, 0.9972, 0.9974, 0.01987, 0.9361, 0.9765, 0.9966, 0.7777, 0.9938, 0.9922, 0.9823, 0.991, 0.9862, 0.9974, 0.9976, 0.9993, 0.9983, 0.999, 0.9836, 0.9841, 0.9837, 0.9839, 0.9835, 0.985, 0.9837, 0.984, 0.9831, 0.9856, 0.9837, 0.9839, 4.84e-05, 0.0861, 0.01861]): _vg.add([_i], _w, 'REPLACE')
_vg = ob_cube.vertex_groups.new(name='shoulder.L')
for _i, _w in zip([0, 1, 2, 3, 4, 5, 6, 7, 8, 9, 10, 11, 24, 25, 26, 27, 28, 29, 30, 31, 56, 57, 58, 59, 60, 61, 62, 63, 65, 66, 81, 82, 83, 84, 103, 104, 105, 106, 107, 108, 115, 116, 123, 124, 125, 127, 128, 129, 135, 136, 141, 142, 143, 147, 150, 151, 152, 157, 160, 161, 162, 166, 171, 172, 176, 224, 225, 226, 233, 234, 235, 246, 247, 248, 252, 266, 270, 271, 272, 280, 281, 284, 293, 294, 301, 329, 330, 336, 337, 348, 349, 350, 351, 352, 353, 354, 355, 356, 357], [0.2915, 0.08166, 0.3689, 0.09468, 0.4821, 0.2855, 0.5104, 0.1797, 0.05401, 0.06874, 0.1919, 0.1428, 0.1539, 0.1201, 0.162, 0.0943, 0.05053, 0.2196, 0.241, 0.09564, 0.6369, 0.9185, 0.8352, 0.9505, 0.04953, 0.05841, 0.01064, 0.04692, 0.07629, 0.06154, 0.2013, 0.2131, 0.05431, 0.1548, 0.1895, 0.8637, 0.2237, 0.8854, 0.1201, 0.1381, 0.5098, 0.4427, 0.8785, 0.9296, 0.05463, 0.05294, 0.03519, 0.02644, 0.1677, 0.1687, 0.1385, 0.8456, 0.09502, 0.2958, 0.9141, 0.03517, 0.00919, 0.1183, 0.1235, 0.8155, 0.08017, 0.2827, 0.8052, 0.04978, 0.1477, 0.1579, 0.4735, 0.1395, 0.06937, 0.2299, 0.06958, 0.9431, 0.06085, 0.06853, 0.2135, 0.455, 0.06913, 0.2351, 0.07937, 0.9499, 0.06126, 0.2155, 0.1903, 0.1543, 0.07268, 0.00625, 0.01547, 0.015, 0.01711, 0.3952, 0.8725, 0.8634, 0.4663, 0.9393, 0.9355, 0.8995, 0.8548, 0.8649, 0.8577]): _vg.add([_i], _w, 'REPLACE')
_vg = ob_cube.vertex_groups.new(name='upperarm.L')
for _i, _w in zip([1, 4, 5, 6, 7, 10, 11, 24, 25, 26, 27, 28, 29, 30, 31, 41, 43, 65, 66, 103, 104, 105, 106, 107, 108, 115, 116, 128, 129, 141, 142, 143, 147, 160, 162, 166, 224, 225, 226, 233, 234, 235, 248, 266, 270, 271, 272, 293, 294, 301, 320, 321, 322, 323, 324, 325, 326, 327, 329, 330, 336, 337, 339, 344, 345, 346, 349, 350, 353, 356, 357], [0.008492, 0.5133, 0.3184, 0.4891, 0.3939, 0.2266, 0.2648, 0.008234, 0.7914, 0.002819, 0.8613, 0.9393, 0.7801, 0.7539, 0.8923, 0.00733, 0.003388, 0.09398, 0.09464, 0.1148, 0.07575, 0.09274, 0.07777, 0.08456, 0.08338, 0.1676, 0.1887, 0.03026, 0.009775, 0.04228, 0.002662, 0.03206, 0.07049, 0.05555, 0.03811, 0.07299, 0.5231, 0.5257, 0.3489, 0.8327, 0.7681, 0.9228, 0.1267, 0.5431, 0.8415, 0.7617, 0.9122, 0.5039, 0.3378, 0.1273, 0.9525, 0.9478, 0.949, 0.9738, 0.952, 0.9614, 0.9511, 0.9574, 0.03436, 0.03545, 0.05284, 0.05289, 0.01359, 0.02531, 0.02503, 0.01306, 0.1202, 0.1281, 0.01589, 0.1331, 0.1395]): _vg.add([_i], _w, 'REPLACE')
_vg = ob_cube.vertex_groups.new(name='lowerarm.L')
for _i, _w in zip([32, 34, 35, 40, 41, 42, 43, 85, 88, 236, 237, 240, 241, 273, 274, 277, 298, 320, 321, 322, 324, 325, 326, 327], [0.7387, 0.8125, 0.1045, 0.9787, 0.9661, 0.9583, 0.9624, 0.02027, 0.05346, 0.1209, 0.5194, 0.9826, 0.9709, 0.02632, 0.473, 0.9676, 0.9812, 0.02329, 0.03524, 0.0321, 0.02559, 0.0169, 0.02681, 0.0214]): _vg.add([_i], _w, 'REPLACE')
_vg = ob_cube.vertex_groups.new(name='hand.L')
for _i, _w in zip([32, 33, 34, 35, 36, 37, 38, 39, 85, 86, 87, 88, 89, 90, 91, 92, 236, 237, 238, 239, 253, 254, 273, 274, 275, 276, 285, 303], [0.2607, 0.9809, 0.187, 0.8955, 0.9968, 0.9997, 0.9944, 0.9995, 0.9648, 0.9979, 0.9958, 0.9465, 1.0, 1.001, 1.001, 0.9999, 0.8788, 0.4805, 0.999, 0.9992, 0.9766, 0.9909, 0.9615, 0.5267, 0.9994, 0.9996, 0.9964, 0.9836]): _vg.add([_i], _w, 'REPLACE')
_vg = ob_cube.vertex_groups.new(name='shoulder.R')
_vg = ob_cube.vertex_groups.new(name='upperarm.R')
_vg = ob_cube.vertex_groups.new(name='lowerarm.R')
_vg = ob_cube.vertex_groups.new(name='hand.R')
_vg = ob_cube.vertex_groups.new(name='upperleg.L')
for _i, _w in zip([1, 5, 7, 8, 10, 11, 12, 13, 14, 15, 16, 17, 18, 19, 64, 65, 66, 67, 103, 105, 107, 108, 109, 110, 111, 112, 128, 129, 144, 145, 152, 160, 162, 163, 164, 174, 224, 226, 227, 228, 229, 230, 248, 267, 268, 293, 294, 295, 296, 301, 328, 329, 330, 331, 332, 333, 334, 335, 336, 337, 338, 339, 340, 341, 342, 343, 344, 345, 346, 347], [0.02174, 0.005279, 0.0, 0.05501, 0.04165, 0.0006306, 0.05468, 0.1956, 0.002709, 0.0, 0.981, 0.9752, 0.9943, 0.9907, 0.1308, 0.13, 0.01064, 0.02904, 0.01655, 0.0, 0.05028, 0.00153, 1.996e-05, 0.01803, 0.9924, 0.9885, 0.001216, 0.1203, 0.02197, 0.9837, 0.03422, 0.01341, 0.04668, 0.0001239, 0.9886, 0.09212, 0.0, 0.00282, 3.896e-05, 0.3755, 0.9928, 0.9767, 4.917e-06, 0.3087, 0.9782, 0.0, 0.03044, 5.034e-05, 0.9934, 0.01058, 0.06637, 0.004028, 0.1164, 0.0968, 0.005358, 0.0002578, 0.0008715, 0.0008309, 4.506e-06, 0.009808, 0.05147, 0.0005356, 0.01883, 0.001616, 0.04072, 0.0002203, 0.001531, 0.000898, 0.001357, 0.1275]): _vg.add([_i], _w, 'REPLACE')
_vg = ob_cube.vertex_groups.new(name='lowerleg.L')
for _i, _w in zip([20, 21, 22, 23, 44, 45, 46, 47, 52, 53, 54, 55, 113, 114, 118, 121, 122, 146, 148, 149, 165, 170, 231, 232, 242, 243, 244, 245, 258, 260, 269, 278, 279, 297, 299, 300, 305, 307], [0.123, 0.8779, 0.1766, 0.8839, 0.02857, 0.4664, 0.05697, 0.4964, 0.9894, 0.9877, 0.9676, 0.9661, 0.07164, 0.93, 0.4791, 0.9747, 0.9922, 0.9243, 0.4849, 0.9916, 0.0736, 0.9736, 0.6401, 0.8091, 0.1988, 0.2665, 0.9826, 0.9827, 0.1503, 0.1635, 0.7329, 0.1981, 0.9786, 0.3767, 0.1295, 0.977, 0.08338, 0.09503]): _vg.add([_i], _w, 'REPLACE')
_vg = ob_cube.vertex_groups.new(name='foot.L')
for _i, _w in zip([20, 21, 22, 23, 44, 45, 46, 47, 48, 49, 50, 51, 113, 114, 117, 118, 119, 120, 146, 148, 165, 167, 168, 169, 231, 232, 242, 243, 258, 260, 269, 278, 297, 299, 305, 307], [0.8766, 0.1218, 0.8227, 0.1156, 0.9606, 0.5335, 0.9429, 0.5035, 0.9898, 0.9809, 0.9962, 0.9878, 0.9279, 0.06969, 0.9842, 0.5208, 0.9934, 0.9963, 0.07533, 0.515, 0.926, 0.9833, 0.9956, 0.9993, 0.3594, 0.1903, 0.8011, 0.7334, 0.8497, 0.8365, 0.2664, 0.8017, 0.6227, 0.8704, 0.9166, 0.9049]): _vg.add([_i], _w, 'REPLACE')
_vg = ob_cube.vertex_groups.new(name='upperleg.R')
_vg = ob_cube.vertex_groups.new(name='lowerleg.R')
_vg = ob_cube.vertex_groups.new(name='foot.R')
_m = ob_cube.modifiers.new('Mirror', 'MIRROR')
_m.use_clip = True
_m = ob_cube.modifiers.new('Subdivision', 'SUBSURF')
_m.levels = 2
_m = ob_cube.modifiers.new('Armature', 'ARMATURE')
_m.object = ob_armature
ob_light.location = (4.076, 1.005, 5.904)
ob_light.rotation_euler = (0.6503, 0.05522, 1.866)
ob_light.lock_rotations_4d = False
ob_light.empty_display_type = 'ARROWS'
ob_light.color = (0.0, 0.0, 0.0, 0.0)
ob_light.lineart.crease_threshold = 0.0
ob_camera.location = (7.359, -6.926, 4.958)
ob_camera.rotation_euler = (1.109, 0.0, 0.8149)
ob_camera.lock_rotations_4d = False
ob_camera.empty_display_type = 'ARROWS'
ob_camera.color = (0.0, 0.0, 0.0, 0.0)
ob_camera.display_type = 'WIRE'
ob_camera.lineart.crease_threshold = 0.0
ob_armature.location = (0.0, 0.0, 0.0)
ob_armature.show_in_front = True

# ---- collection membership
col_collection.objects.link(ob_cube)
col_collection.objects.link(ob_light)
col_collection.objects.link(ob_camera)
col_collection.objects.link(ob_armature)

# ---- scene / render settings (as saved in the file)
scene.camera = ob_camera
scene.frame_start = 1; scene.frame_end = 250; scene.frame_set(233)
scene.render.engine = 'BLENDER_EEVEE_NEXT'
scene.cycles.sampling_pattern = 'TABULATED_SOBOL'
scene.cycles.use_light_tree = False
scene.view_settings.view_transform = 'Filmic'
bpy.context.view_layer.update()
